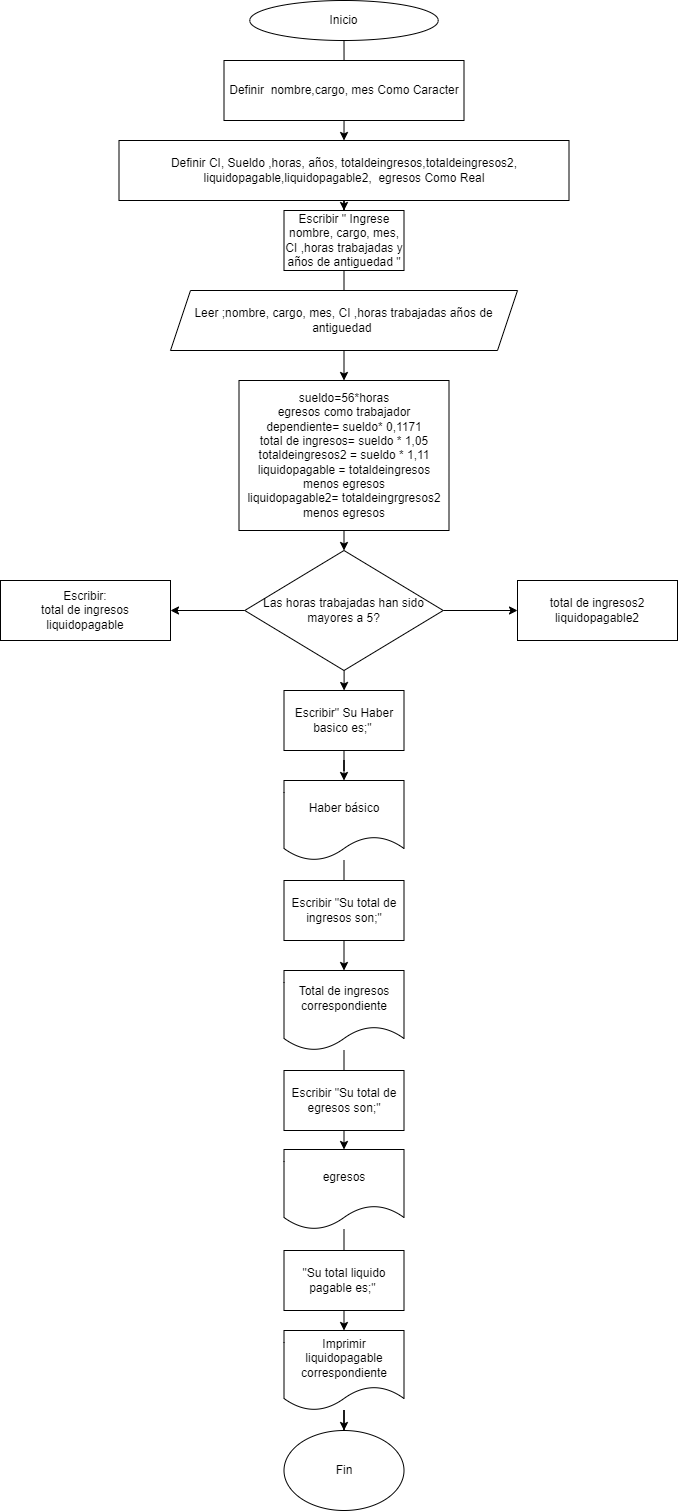

The diagram above was exported from draw.io. Its source (the exported page's mxGraphModel, read from the mxfile embedded in the PNG):
<mxGraphModel dx="1050" dy="523" grid="1" gridSize="10" guides="1" tooltips="1" connect="1" arrows="1" fold="1" page="1" pageScale="1" pageWidth="827" pageHeight="1169" math="0" shadow="0">
  <root>
    <mxCell id="0" />
    <mxCell id="1" parent="0" />
    <mxCell id="MUNldP-2yJCdLNh0Fw8v-22" value="" style="edgeStyle=orthogonalEdgeStyle;rounded=0;orthogonalLoop=1;jettySize=auto;html=1;" edge="1" parent="1" source="n9BsQKuh-o2t-pXbQ34Q-1" target="MUNldP-2yJCdLNh0Fw8v-2">
      <mxGeometry relative="1" as="geometry" />
    </mxCell>
    <mxCell id="n9BsQKuh-o2t-pXbQ34Q-1" value="Inicio" style="ellipse;whiteSpace=wrap;html=1;" parent="1" vertex="1">
      <mxGeometry x="339.25" y="20" width="188.5" height="40" as="geometry" />
    </mxCell>
    <mxCell id="MUNldP-2yJCdLNh0Fw8v-1" value="Definir&amp;nbsp;&amp;nbsp;nombre,cargo, mes Como Caracter" style="rounded=0;whiteSpace=wrap;html=1;" vertex="1" parent="1">
      <mxGeometry x="313.5" y="80" width="240" height="60" as="geometry" />
    </mxCell>
    <mxCell id="MUNldP-2yJCdLNh0Fw8v-23" value="" style="edgeStyle=orthogonalEdgeStyle;rounded=0;orthogonalLoop=1;jettySize=auto;html=1;" edge="1" parent="1" source="MUNldP-2yJCdLNh0Fw8v-2" target="MUNldP-2yJCdLNh0Fw8v-4">
      <mxGeometry relative="1" as="geometry" />
    </mxCell>
    <mxCell id="MUNldP-2yJCdLNh0Fw8v-2" value="Definir CI, Sueldo ,horas, años, totaldeingresos,totaldeingresos2, liquidopagable,liquidopagable2,&amp;nbsp; egresos Como Real" style="rounded=0;whiteSpace=wrap;html=1;" vertex="1" parent="1">
      <mxGeometry x="208.5" y="160" width="450" height="60" as="geometry" />
    </mxCell>
    <mxCell id="MUNldP-2yJCdLNh0Fw8v-24" value="" style="edgeStyle=orthogonalEdgeStyle;rounded=0;orthogonalLoop=1;jettySize=auto;html=1;" edge="1" parent="1" source="MUNldP-2yJCdLNh0Fw8v-4" target="MUNldP-2yJCdLNh0Fw8v-5">
      <mxGeometry relative="1" as="geometry" />
    </mxCell>
    <mxCell id="MUNldP-2yJCdLNh0Fw8v-4" value="Escribir &quot; Ingrese nombre, cargo, mes, CI ,horas trabajadas y años de antiguedad &quot;" style="rounded=0;whiteSpace=wrap;html=1;" vertex="1" parent="1">
      <mxGeometry x="373.5" y="230" width="120" height="60" as="geometry" />
    </mxCell>
    <mxCell id="MUNldP-2yJCdLNh0Fw8v-25" value="" style="edgeStyle=orthogonalEdgeStyle;rounded=0;orthogonalLoop=1;jettySize=auto;html=1;" edge="1" parent="1" source="MUNldP-2yJCdLNh0Fw8v-5" target="MUNldP-2yJCdLNh0Fw8v-6">
      <mxGeometry relative="1" as="geometry" />
    </mxCell>
    <mxCell id="MUNldP-2yJCdLNh0Fw8v-5" value="sueldo=56*horas&lt;br&gt;egresos como trabajador dependiente= sueldo* 0,1171&lt;br&gt;total de ingresos= sueldo * 1,05&lt;br&gt;totaldeingresos2 = sueldo * 1,11&lt;br&gt;liquidopagable = totaldeingresos menos egresos&lt;br&gt;liquidopagable2= totaldeingrgresos2 menos egresos" style="rounded=0;whiteSpace=wrap;html=1;" vertex="1" parent="1">
      <mxGeometry x="328.5" y="400" width="210" height="150" as="geometry" />
    </mxCell>
    <mxCell id="MUNldP-2yJCdLNh0Fw8v-26" value="" style="edgeStyle=orthogonalEdgeStyle;rounded=0;orthogonalLoop=1;jettySize=auto;html=1;" edge="1" parent="1" source="MUNldP-2yJCdLNh0Fw8v-6" target="MUNldP-2yJCdLNh0Fw8v-13">
      <mxGeometry relative="1" as="geometry" />
    </mxCell>
    <mxCell id="MUNldP-2yJCdLNh0Fw8v-6" value="Las horas trabajadas han sido mayores a 5?" style="rhombus;whiteSpace=wrap;html=1;" vertex="1" parent="1">
      <mxGeometry x="334.25" y="570" width="198.5" height="120" as="geometry" />
    </mxCell>
    <mxCell id="MUNldP-2yJCdLNh0Fw8v-7" value="Escribir: &lt;br&gt;total de ingresos&lt;br&gt;liquidopagable" style="rounded=0;whiteSpace=wrap;html=1;" vertex="1" parent="1">
      <mxGeometry x="90" y="600" width="170" height="60" as="geometry" />
    </mxCell>
    <mxCell id="MUNldP-2yJCdLNh0Fw8v-8" value="total de ingresos2&lt;br&gt;liquidopagable2" style="rounded=0;whiteSpace=wrap;html=1;" vertex="1" parent="1">
      <mxGeometry x="607" y="600" width="160" height="60" as="geometry" />
    </mxCell>
    <mxCell id="MUNldP-2yJCdLNh0Fw8v-9" value="" style="endArrow=classic;html=1;rounded=0;exitX=0;exitY=0.5;exitDx=0;exitDy=0;entryX=1;entryY=0.5;entryDx=0;entryDy=0;" edge="1" parent="1" source="MUNldP-2yJCdLNh0Fw8v-6" target="MUNldP-2yJCdLNh0Fw8v-7">
      <mxGeometry width="50" height="50" relative="1" as="geometry">
        <mxPoint x="390" y="710" as="sourcePoint" />
        <mxPoint x="440" y="660" as="targetPoint" />
      </mxGeometry>
    </mxCell>
    <mxCell id="MUNldP-2yJCdLNh0Fw8v-10" value="" style="endArrow=classic;html=1;rounded=0;exitX=1;exitY=0.5;exitDx=0;exitDy=0;entryX=0;entryY=0.5;entryDx=0;entryDy=0;" edge="1" parent="1" source="MUNldP-2yJCdLNh0Fw8v-6" target="MUNldP-2yJCdLNh0Fw8v-8">
      <mxGeometry width="50" height="50" relative="1" as="geometry">
        <mxPoint x="390" y="710" as="sourcePoint" />
        <mxPoint x="440" y="660" as="targetPoint" />
      </mxGeometry>
    </mxCell>
    <mxCell id="MUNldP-2yJCdLNh0Fw8v-28" value="" style="edgeStyle=orthogonalEdgeStyle;rounded=0;orthogonalLoop=1;jettySize=auto;html=1;" edge="1" parent="1" source="MUNldP-2yJCdLNh0Fw8v-12" target="MUNldP-2yJCdLNh0Fw8v-15">
      <mxGeometry relative="1" as="geometry" />
    </mxCell>
    <mxCell id="MUNldP-2yJCdLNh0Fw8v-12" value="Haber básico" style="shape=document;whiteSpace=wrap;html=1;boundedLbl=1;" vertex="1" parent="1">
      <mxGeometry x="373.5" y="800" width="120" height="80" as="geometry" />
    </mxCell>
    <mxCell id="MUNldP-2yJCdLNh0Fw8v-27" value="" style="edgeStyle=orthogonalEdgeStyle;rounded=0;orthogonalLoop=1;jettySize=auto;html=1;" edge="1" parent="1" source="MUNldP-2yJCdLNh0Fw8v-13" target="MUNldP-2yJCdLNh0Fw8v-12">
      <mxGeometry relative="1" as="geometry" />
    </mxCell>
    <mxCell id="MUNldP-2yJCdLNh0Fw8v-13" value="Escribir&quot; Su Haber basico es;&quot;&amp;nbsp;" style="rounded=0;whiteSpace=wrap;html=1;" vertex="1" parent="1">
      <mxGeometry x="373.5" y="710" width="120" height="60" as="geometry" />
    </mxCell>
    <mxCell id="MUNldP-2yJCdLNh0Fw8v-14" value="Escribir &quot;Su total de ingresos son;&quot;" style="rounded=0;whiteSpace=wrap;html=1;" vertex="1" parent="1">
      <mxGeometry x="373.5" y="900" width="120" height="60" as="geometry" />
    </mxCell>
    <mxCell id="MUNldP-2yJCdLNh0Fw8v-29" value="" style="edgeStyle=orthogonalEdgeStyle;rounded=0;orthogonalLoop=1;jettySize=auto;html=1;" edge="1" parent="1" source="MUNldP-2yJCdLNh0Fw8v-15" target="MUNldP-2yJCdLNh0Fw8v-17">
      <mxGeometry relative="1" as="geometry" />
    </mxCell>
    <mxCell id="MUNldP-2yJCdLNh0Fw8v-15" value="Total de ingresos correspondiente" style="shape=document;whiteSpace=wrap;html=1;boundedLbl=1;" vertex="1" parent="1">
      <mxGeometry x="373.5" y="990" width="120" height="80" as="geometry" />
    </mxCell>
    <mxCell id="MUNldP-2yJCdLNh0Fw8v-16" value="Escribir &quot;Su total de egresos son;&quot;" style="rounded=0;whiteSpace=wrap;html=1;" vertex="1" parent="1">
      <mxGeometry x="373.5" y="1090" width="120" height="60" as="geometry" />
    </mxCell>
    <mxCell id="MUNldP-2yJCdLNh0Fw8v-30" value="" style="edgeStyle=orthogonalEdgeStyle;rounded=0;orthogonalLoop=1;jettySize=auto;html=1;" edge="1" parent="1" source="MUNldP-2yJCdLNh0Fw8v-17" target="MUNldP-2yJCdLNh0Fw8v-19">
      <mxGeometry relative="1" as="geometry" />
    </mxCell>
    <mxCell id="MUNldP-2yJCdLNh0Fw8v-17" value="egresos" style="shape=document;whiteSpace=wrap;html=1;boundedLbl=1;" vertex="1" parent="1">
      <mxGeometry x="373.5" y="1169" width="120" height="80" as="geometry" />
    </mxCell>
    <mxCell id="MUNldP-2yJCdLNh0Fw8v-18" value="&quot;Su total liquido pagable es;&quot;&amp;nbsp;" style="rounded=0;whiteSpace=wrap;html=1;" vertex="1" parent="1">
      <mxGeometry x="373.5" y="1270" width="120" height="60" as="geometry" />
    </mxCell>
    <mxCell id="MUNldP-2yJCdLNh0Fw8v-31" value="" style="edgeStyle=orthogonalEdgeStyle;rounded=0;orthogonalLoop=1;jettySize=auto;html=1;" edge="1" parent="1" source="MUNldP-2yJCdLNh0Fw8v-19" target="MUNldP-2yJCdLNh0Fw8v-20">
      <mxGeometry relative="1" as="geometry" />
    </mxCell>
    <mxCell id="MUNldP-2yJCdLNh0Fw8v-19" value="Imprimir liquidopagable correspondiente" style="shape=document;whiteSpace=wrap;html=1;boundedLbl=1;" vertex="1" parent="1">
      <mxGeometry x="373.5" y="1350" width="120" height="80" as="geometry" />
    </mxCell>
    <mxCell id="MUNldP-2yJCdLNh0Fw8v-20" value="Fin" style="ellipse;whiteSpace=wrap;html=1;" vertex="1" parent="1">
      <mxGeometry x="373.5" y="1450" width="120" height="80" as="geometry" />
    </mxCell>
    <mxCell id="MUNldP-2yJCdLNh0Fw8v-3" value="Leer ;nombre, cargo, mes, CI ,horas trabajadas años de antiguedad&amp;nbsp;" style="shape=parallelogram;perimeter=parallelogramPerimeter;whiteSpace=wrap;html=1;fixedSize=1;" vertex="1" parent="1">
      <mxGeometry x="260" y="310" width="347" height="60" as="geometry" />
    </mxCell>
  </root>
</mxGraphModel>